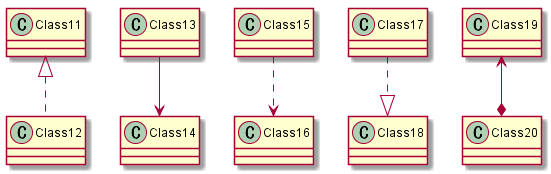

The diagram above was rendered by PlantUML. Its source (embedded in the PNG):
@startuml class.1_relation2
Class11 <|.. Class12 
Class13 --> Class14 
Class15 ..> Class16 
Class17 ..|> Class18 
Class19 <--* Class20
@enduml